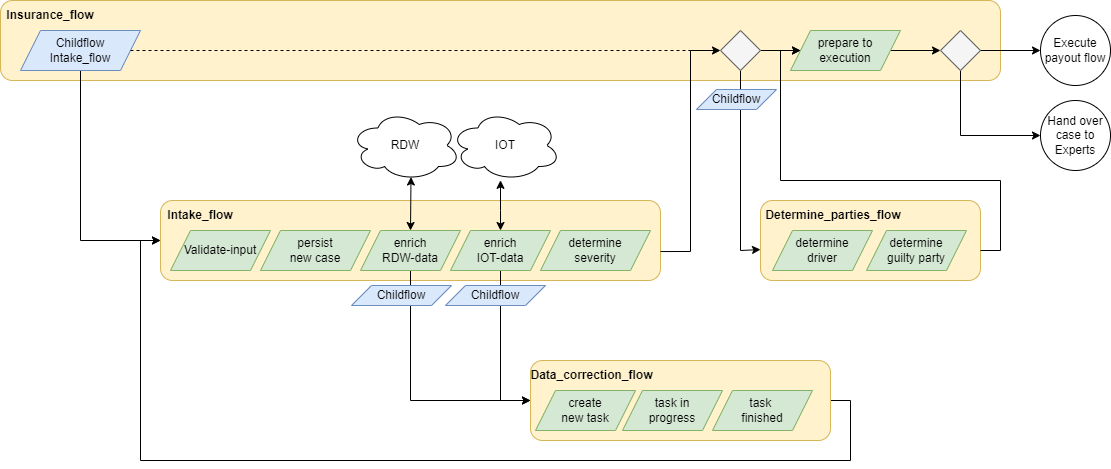

The diagram above was exported from draw.io. Its source (the exported page's mxGraphModel, read from the mxfile embedded in the PNG):
<mxGraphModel dx="1392" dy="2011" grid="1" gridSize="10" guides="1" tooltips="1" connect="1" arrows="1" fold="1" page="1" pageScale="1" pageWidth="827" pageHeight="1169" math="0" shadow="0">
  <root>
    <mxCell id="0" />
    <mxCell id="1" parent="0" />
    <mxCell id="bT0aJn8S0_L-WUXQSwk8-2" value="RDW" style="ellipse;shape=cloud;whiteSpace=wrap;html=1;" parent="1" vertex="1">
      <mxGeometry x="430" y="-90" width="110" height="70" as="geometry" />
    </mxCell>
    <mxCell id="dNxyNK7c78bLwvsdeMH5-32" value="Execute payout flow" style="ellipse;whiteSpace=wrap;html=1;" parent="1" vertex="1">
      <mxGeometry x="1120" y="-185" width="70" height="70" as="geometry" />
    </mxCell>
    <mxCell id="bT0aJn8S0_L-WUXQSwk8-31" value="Hand over case to Experts" style="ellipse;whiteSpace=wrap;html=1;" parent="1" vertex="1">
      <mxGeometry x="1120" y="-100" width="70" height="70" as="geometry" />
    </mxCell>
    <mxCell id="LE18FVDjP6FZUMCErXCb-1" value="" style="rounded=1;whiteSpace=wrap;html=1;fillColor=#fff2cc;strokeColor=#d6b656;" vertex="1" parent="1">
      <mxGeometry x="240" width="500" height="80" as="geometry" />
    </mxCell>
    <mxCell id="LE18FVDjP6FZUMCErXCb-2" value="Intake_flow" style="text;html=1;strokeColor=none;fillColor=none;align=center;verticalAlign=middle;whiteSpace=wrap;rounded=0;fontStyle=1" vertex="1" parent="1">
      <mxGeometry x="240" width="80" height="30" as="geometry" />
    </mxCell>
    <mxCell id="LE18FVDjP6FZUMCErXCb-3" value="Validate-input" style="shape=parallelogram;perimeter=parallelogramPerimeter;whiteSpace=wrap;html=1;fixedSize=1;fillColor=#d5e8d4;strokeColor=#82b366;" vertex="1" parent="1">
      <mxGeometry x="250" y="30" width="100" height="40" as="geometry" />
    </mxCell>
    <mxCell id="LE18FVDjP6FZUMCErXCb-42" style="edgeStyle=orthogonalEdgeStyle;rounded=0;orthogonalLoop=1;jettySize=auto;html=1;exitX=0.5;exitY=1;exitDx=0;exitDy=0;entryX=0;entryY=0.5;entryDx=0;entryDy=0;" edge="1" parent="1" source="LE18FVDjP6FZUMCErXCb-4" target="LE18FVDjP6FZUMCErXCb-16">
      <mxGeometry relative="1" as="geometry" />
    </mxCell>
    <mxCell id="LE18FVDjP6FZUMCErXCb-4" value="enrich&lt;br&gt;RDW-data" style="shape=parallelogram;perimeter=parallelogramPerimeter;whiteSpace=wrap;html=1;fixedSize=1;fillColor=#d5e8d4;strokeColor=#82b366;" vertex="1" parent="1">
      <mxGeometry x="440" y="30" width="100" height="40" as="geometry" />
    </mxCell>
    <mxCell id="LE18FVDjP6FZUMCErXCb-5" value="create new insurance case" style="shape=parallelogram;perimeter=parallelogramPerimeter;whiteSpace=wrap;html=1;fixedSize=1;fillColor=#d5e8d4;strokeColor=#82b366;" vertex="1" parent="1">
      <mxGeometry x="920" y="20" width="110" height="40" as="geometry" />
    </mxCell>
    <mxCell id="LE18FVDjP6FZUMCErXCb-9" value="" style="edgeStyle=orthogonalEdgeStyle;rounded=0;orthogonalLoop=1;jettySize=auto;html=1;startArrow=classic;startFill=1;" edge="1" parent="1" source="LE18FVDjP6FZUMCErXCb-6" target="LE18FVDjP6FZUMCErXCb-8">
      <mxGeometry relative="1" as="geometry">
        <Array as="points">
          <mxPoint x="580" y="10" />
          <mxPoint x="580" y="10" />
        </Array>
      </mxGeometry>
    </mxCell>
    <mxCell id="LE18FVDjP6FZUMCErXCb-43" style="edgeStyle=orthogonalEdgeStyle;rounded=0;orthogonalLoop=1;jettySize=auto;html=1;exitX=0.5;exitY=1;exitDx=0;exitDy=0;entryX=0;entryY=0.5;entryDx=0;entryDy=0;" edge="1" parent="1" source="LE18FVDjP6FZUMCErXCb-6" target="LE18FVDjP6FZUMCErXCb-16">
      <mxGeometry relative="1" as="geometry">
        <mxPoint x="600" y="200" as="targetPoint" />
        <Array as="points">
          <mxPoint x="580" y="200" />
        </Array>
      </mxGeometry>
    </mxCell>
    <mxCell id="LE18FVDjP6FZUMCErXCb-6" value="enrich&lt;br&gt;IOT-data" style="shape=parallelogram;perimeter=parallelogramPerimeter;whiteSpace=wrap;html=1;fixedSize=1;fillColor=#d5e8d4;strokeColor=#82b366;" vertex="1" parent="1">
      <mxGeometry x="530" y="30" width="100" height="40" as="geometry" />
    </mxCell>
    <mxCell id="LE18FVDjP6FZUMCErXCb-7" value="" style="endArrow=classic;startArrow=classic;html=1;rounded=0;exitX=0.5;exitY=0;exitDx=0;exitDy=0;entryX=0.55;entryY=0.95;entryDx=0;entryDy=0;entryPerimeter=0;" edge="1" parent="1" source="LE18FVDjP6FZUMCErXCb-4" target="bT0aJn8S0_L-WUXQSwk8-2">
      <mxGeometry width="50" height="50" relative="1" as="geometry">
        <mxPoint x="680" y="280" as="sourcePoint" />
        <mxPoint x="730" y="230" as="targetPoint" />
      </mxGeometry>
    </mxCell>
    <mxCell id="LE18FVDjP6FZUMCErXCb-8" value="IOT" style="ellipse;shape=cloud;whiteSpace=wrap;html=1;" vertex="1" parent="1">
      <mxGeometry x="530" y="-90" width="110" height="70" as="geometry" />
    </mxCell>
    <mxCell id="LE18FVDjP6FZUMCErXCb-10" value="" style="rounded=1;whiteSpace=wrap;html=1;fillColor=#fff2cc;strokeColor=#d6b656;" vertex="1" parent="1">
      <mxGeometry x="80" y="-200" width="1000" height="80" as="geometry" />
    </mxCell>
    <mxCell id="LE18FVDjP6FZUMCErXCb-11" value="Insurance_flow" style="text;html=1;strokeColor=none;fillColor=none;align=center;verticalAlign=middle;whiteSpace=wrap;rounded=0;fontStyle=1" vertex="1" parent="1">
      <mxGeometry x="100" y="-200" width="60" height="30" as="geometry" />
    </mxCell>
    <mxCell id="LE18FVDjP6FZUMCErXCb-14" value="" style="edgeStyle=orthogonalEdgeStyle;rounded=0;orthogonalLoop=1;jettySize=auto;html=1;entryX=0;entryY=0.5;entryDx=0;entryDy=0;" edge="1" parent="1" source="LE18FVDjP6FZUMCErXCb-12" target="LE18FVDjP6FZUMCErXCb-1">
      <mxGeometry relative="1" as="geometry">
        <mxPoint x="120" y="30" as="targetPoint" />
        <Array as="points">
          <mxPoint x="160" y="40" />
        </Array>
      </mxGeometry>
    </mxCell>
    <mxCell id="LE18FVDjP6FZUMCErXCb-12" value="Childflow&lt;br&gt;Intake_flow" style="shape=parallelogram;perimeter=parallelogramPerimeter;whiteSpace=wrap;html=1;fixedSize=1;fillColor=#dae8fc;strokeColor=#6c8ebf;" vertex="1" parent="1">
      <mxGeometry x="100" y="-170" width="120" height="40" as="geometry" />
    </mxCell>
    <mxCell id="LE18FVDjP6FZUMCErXCb-15" value="" style="rounded=1;whiteSpace=wrap;html=1;fillColor=#fff2cc;strokeColor=#d6b656;" vertex="1" parent="1">
      <mxGeometry x="840" width="220" height="80" as="geometry" />
    </mxCell>
    <mxCell id="LE18FVDjP6FZUMCErXCb-41" style="edgeStyle=orthogonalEdgeStyle;rounded=0;orthogonalLoop=1;jettySize=auto;html=1;exitX=1;exitY=0.5;exitDx=0;exitDy=0;entryX=0;entryY=0.5;entryDx=0;entryDy=0;" edge="1" parent="1" source="LE18FVDjP6FZUMCErXCb-16" target="LE18FVDjP6FZUMCErXCb-1">
      <mxGeometry relative="1" as="geometry">
        <mxPoint x="130" y="100" as="targetPoint" />
        <Array as="points">
          <mxPoint x="930" y="200" />
          <mxPoint x="930" y="260" />
          <mxPoint x="220" y="260" />
          <mxPoint x="220" y="40" />
        </Array>
      </mxGeometry>
    </mxCell>
    <mxCell id="LE18FVDjP6FZUMCErXCb-16" value="" style="rounded=1;whiteSpace=wrap;html=1;fillColor=#fff2cc;strokeColor=#d6b656;" vertex="1" parent="1">
      <mxGeometry x="610" y="160" width="300" height="80" as="geometry" />
    </mxCell>
    <mxCell id="LE18FVDjP6FZUMCErXCb-21" style="edgeStyle=orthogonalEdgeStyle;rounded=0;orthogonalLoop=1;jettySize=auto;html=1;exitX=1;exitY=0.638;exitDx=0;exitDy=0;entryX=0;entryY=0.5;entryDx=0;entryDy=0;exitPerimeter=0;" edge="1" parent="1" source="LE18FVDjP6FZUMCErXCb-1" target="LE18FVDjP6FZUMCErXCb-20">
      <mxGeometry relative="1" as="geometry" />
    </mxCell>
    <mxCell id="LE18FVDjP6FZUMCErXCb-17" value="determine&lt;br&gt;severity" style="shape=parallelogram;perimeter=parallelogramPerimeter;whiteSpace=wrap;html=1;fixedSize=1;fillColor=#d5e8d4;strokeColor=#82b366;" vertex="1" parent="1">
      <mxGeometry x="620" y="30" width="110" height="40" as="geometry" />
    </mxCell>
    <mxCell id="LE18FVDjP6FZUMCErXCb-34" style="edgeStyle=orthogonalEdgeStyle;rounded=0;orthogonalLoop=1;jettySize=auto;html=1;exitX=1;exitY=0.5;exitDx=0;exitDy=0;entryX=0;entryY=0.5;entryDx=0;entryDy=0;" edge="1" parent="1" source="LE18FVDjP6FZUMCErXCb-19" target="LE18FVDjP6FZUMCErXCb-32">
      <mxGeometry relative="1" as="geometry" />
    </mxCell>
    <mxCell id="LE18FVDjP6FZUMCErXCb-19" value="prepare to&lt;br&gt;execution" style="shape=parallelogram;perimeter=parallelogramPerimeter;whiteSpace=wrap;html=1;fixedSize=1;fillColor=#d5e8d4;strokeColor=#82b366;" vertex="1" parent="1">
      <mxGeometry x="870" y="-170" width="110" height="40" as="geometry" />
    </mxCell>
    <mxCell id="LE18FVDjP6FZUMCErXCb-22" style="edgeStyle=orthogonalEdgeStyle;rounded=0;orthogonalLoop=1;jettySize=auto;html=1;exitX=1;exitY=0.5;exitDx=0;exitDy=0;entryX=0;entryY=0.5;entryDx=0;entryDy=0;" edge="1" parent="1" source="LE18FVDjP6FZUMCErXCb-20" target="LE18FVDjP6FZUMCErXCb-19">
      <mxGeometry relative="1" as="geometry" />
    </mxCell>
    <mxCell id="LE18FVDjP6FZUMCErXCb-24" style="edgeStyle=orthogonalEdgeStyle;rounded=0;orthogonalLoop=1;jettySize=auto;html=1;exitX=0.5;exitY=1;exitDx=0;exitDy=0;entryX=0;entryY=0.613;entryDx=0;entryDy=0;entryPerimeter=0;" edge="1" parent="1" source="LE18FVDjP6FZUMCErXCb-20" target="LE18FVDjP6FZUMCErXCb-15">
      <mxGeometry relative="1" as="geometry">
        <Array as="points">
          <mxPoint x="820" y="50" />
        </Array>
      </mxGeometry>
    </mxCell>
    <mxCell id="LE18FVDjP6FZUMCErXCb-20" value="" style="rhombus;whiteSpace=wrap;html=1;fillColor=#f5f5f5;strokeColor=#666666;fontColor=#333333;" vertex="1" parent="1">
      <mxGeometry x="800" y="-170" width="40" height="40" as="geometry" />
    </mxCell>
    <mxCell id="LE18FVDjP6FZUMCErXCb-23" value="determine&lt;br&gt;driver" style="shape=parallelogram;perimeter=parallelogramPerimeter;whiteSpace=wrap;html=1;fixedSize=1;fillColor=#d5e8d4;strokeColor=#82b366;" vertex="1" parent="1">
      <mxGeometry x="852" y="30" width="100" height="40" as="geometry" />
    </mxCell>
    <mxCell id="LE18FVDjP6FZUMCErXCb-25" value="persist &lt;br&gt;new case" style="shape=parallelogram;perimeter=parallelogramPerimeter;whiteSpace=wrap;html=1;fixedSize=1;fillColor=#d5e8d4;strokeColor=#82b366;" vertex="1" parent="1">
      <mxGeometry x="340" y="30" width="110" height="40" as="geometry" />
    </mxCell>
    <mxCell id="LE18FVDjP6FZUMCErXCb-31" style="edgeStyle=orthogonalEdgeStyle;rounded=0;orthogonalLoop=1;jettySize=auto;html=1;entryX=0;entryY=0.5;entryDx=0;entryDy=0;" edge="1" parent="1" target="LE18FVDjP6FZUMCErXCb-19">
      <mxGeometry relative="1" as="geometry">
        <mxPoint x="1090" y="50" as="targetPoint" />
        <mxPoint x="1060" y="50" as="sourcePoint" />
        <Array as="points">
          <mxPoint x="1080" y="50" />
          <mxPoint x="1080" y="-20" />
          <mxPoint x="860" y="-20" />
          <mxPoint x="860" y="-150" />
        </Array>
      </mxGeometry>
    </mxCell>
    <mxCell id="LE18FVDjP6FZUMCErXCb-30" value="determine&lt;br&gt;guilty party" style="shape=parallelogram;perimeter=parallelogramPerimeter;whiteSpace=wrap;html=1;fixedSize=1;fillColor=#d5e8d4;strokeColor=#82b366;" vertex="1" parent="1">
      <mxGeometry x="946" y="30" width="100" height="40" as="geometry" />
    </mxCell>
    <mxCell id="LE18FVDjP6FZUMCErXCb-35" style="edgeStyle=orthogonalEdgeStyle;rounded=0;orthogonalLoop=1;jettySize=auto;html=1;exitX=0.5;exitY=1;exitDx=0;exitDy=0;entryX=0;entryY=0.5;entryDx=0;entryDy=0;" edge="1" parent="1" source="LE18FVDjP6FZUMCErXCb-32" target="bT0aJn8S0_L-WUXQSwk8-31">
      <mxGeometry relative="1" as="geometry" />
    </mxCell>
    <mxCell id="LE18FVDjP6FZUMCErXCb-36" style="edgeStyle=orthogonalEdgeStyle;rounded=0;orthogonalLoop=1;jettySize=auto;html=1;exitX=1;exitY=0.5;exitDx=0;exitDy=0;entryX=0;entryY=0.5;entryDx=0;entryDy=0;" edge="1" parent="1" source="LE18FVDjP6FZUMCErXCb-32" target="dNxyNK7c78bLwvsdeMH5-32">
      <mxGeometry relative="1" as="geometry" />
    </mxCell>
    <mxCell id="LE18FVDjP6FZUMCErXCb-32" value="" style="rhombus;whiteSpace=wrap;html=1;fillColor=#f5f5f5;fontColor=#333333;strokeColor=#666666;" vertex="1" parent="1">
      <mxGeometry x="1020" y="-170" width="40" height="40" as="geometry" />
    </mxCell>
    <mxCell id="LE18FVDjP6FZUMCErXCb-37" value="create &lt;br&gt;new task" style="shape=parallelogram;perimeter=parallelogramPerimeter;whiteSpace=wrap;html=1;fixedSize=1;fillColor=#d5e8d4;strokeColor=#82b366;" vertex="1" parent="1">
      <mxGeometry x="615" y="190" width="100" height="40" as="geometry" />
    </mxCell>
    <mxCell id="LE18FVDjP6FZUMCErXCb-38" value="task in&lt;br&gt;progress" style="shape=parallelogram;perimeter=parallelogramPerimeter;whiteSpace=wrap;html=1;fixedSize=1;fillColor=#d5e8d4;strokeColor=#82b366;" vertex="1" parent="1">
      <mxGeometry x="702" y="190" width="100" height="40" as="geometry" />
    </mxCell>
    <mxCell id="LE18FVDjP6FZUMCErXCb-39" value="task&amp;nbsp;&lt;br&gt;finished" style="shape=parallelogram;perimeter=parallelogramPerimeter;whiteSpace=wrap;html=1;fixedSize=1;fillColor=#d5e8d4;strokeColor=#82b366;" vertex="1" parent="1">
      <mxGeometry x="792" y="190" width="100" height="40" as="geometry" />
    </mxCell>
    <mxCell id="LE18FVDjP6FZUMCErXCb-40" value="Determine_parties_flow" style="text;html=1;strokeColor=none;fillColor=none;align=center;verticalAlign=middle;whiteSpace=wrap;rounded=0;fontStyle=1" vertex="1" parent="1">
      <mxGeometry x="873" width="80" height="30" as="geometry" />
    </mxCell>
    <mxCell id="LE18FVDjP6FZUMCErXCb-44" value="Data_correction_flow" style="text;html=1;strokeColor=none;fillColor=none;align=center;verticalAlign=middle;whiteSpace=wrap;rounded=0;fontStyle=1" vertex="1" parent="1">
      <mxGeometry x="610" y="160" width="123" height="30" as="geometry" />
    </mxCell>
    <mxCell id="LE18FVDjP6FZUMCErXCb-45" value="Childflow" style="shape=parallelogram;perimeter=parallelogramPerimeter;whiteSpace=wrap;html=1;fixedSize=1;fillColor=#dae8fc;strokeColor=#6c8ebf;" vertex="1" parent="1">
      <mxGeometry x="431" y="85" width="100" height="20" as="geometry" />
    </mxCell>
    <mxCell id="LE18FVDjP6FZUMCErXCb-46" value="Childflow" style="shape=parallelogram;perimeter=parallelogramPerimeter;whiteSpace=wrap;html=1;fixedSize=1;fillColor=#dae8fc;strokeColor=#6c8ebf;" vertex="1" parent="1">
      <mxGeometry x="525" y="85" width="100" height="20" as="geometry" />
    </mxCell>
    <mxCell id="LE18FVDjP6FZUMCErXCb-47" value="Childflow" style="shape=parallelogram;perimeter=parallelogramPerimeter;whiteSpace=wrap;html=1;fixedSize=1;fillColor=#dae8fc;strokeColor=#6c8ebf;" vertex="1" parent="1">
      <mxGeometry x="776" y="-111" width="80" height="20" as="geometry" />
    </mxCell>
    <mxCell id="LE18FVDjP6FZUMCErXCb-49" value="" style="endArrow=none;dashed=1;html=1;rounded=0;exitX=1;exitY=0.5;exitDx=0;exitDy=0;" edge="1" parent="1" source="LE18FVDjP6FZUMCErXCb-12">
      <mxGeometry width="50" height="50" relative="1" as="geometry">
        <mxPoint x="670" y="90" as="sourcePoint" />
        <mxPoint x="770" y="-150" as="targetPoint" />
      </mxGeometry>
    </mxCell>
  </root>
</mxGraphModel>